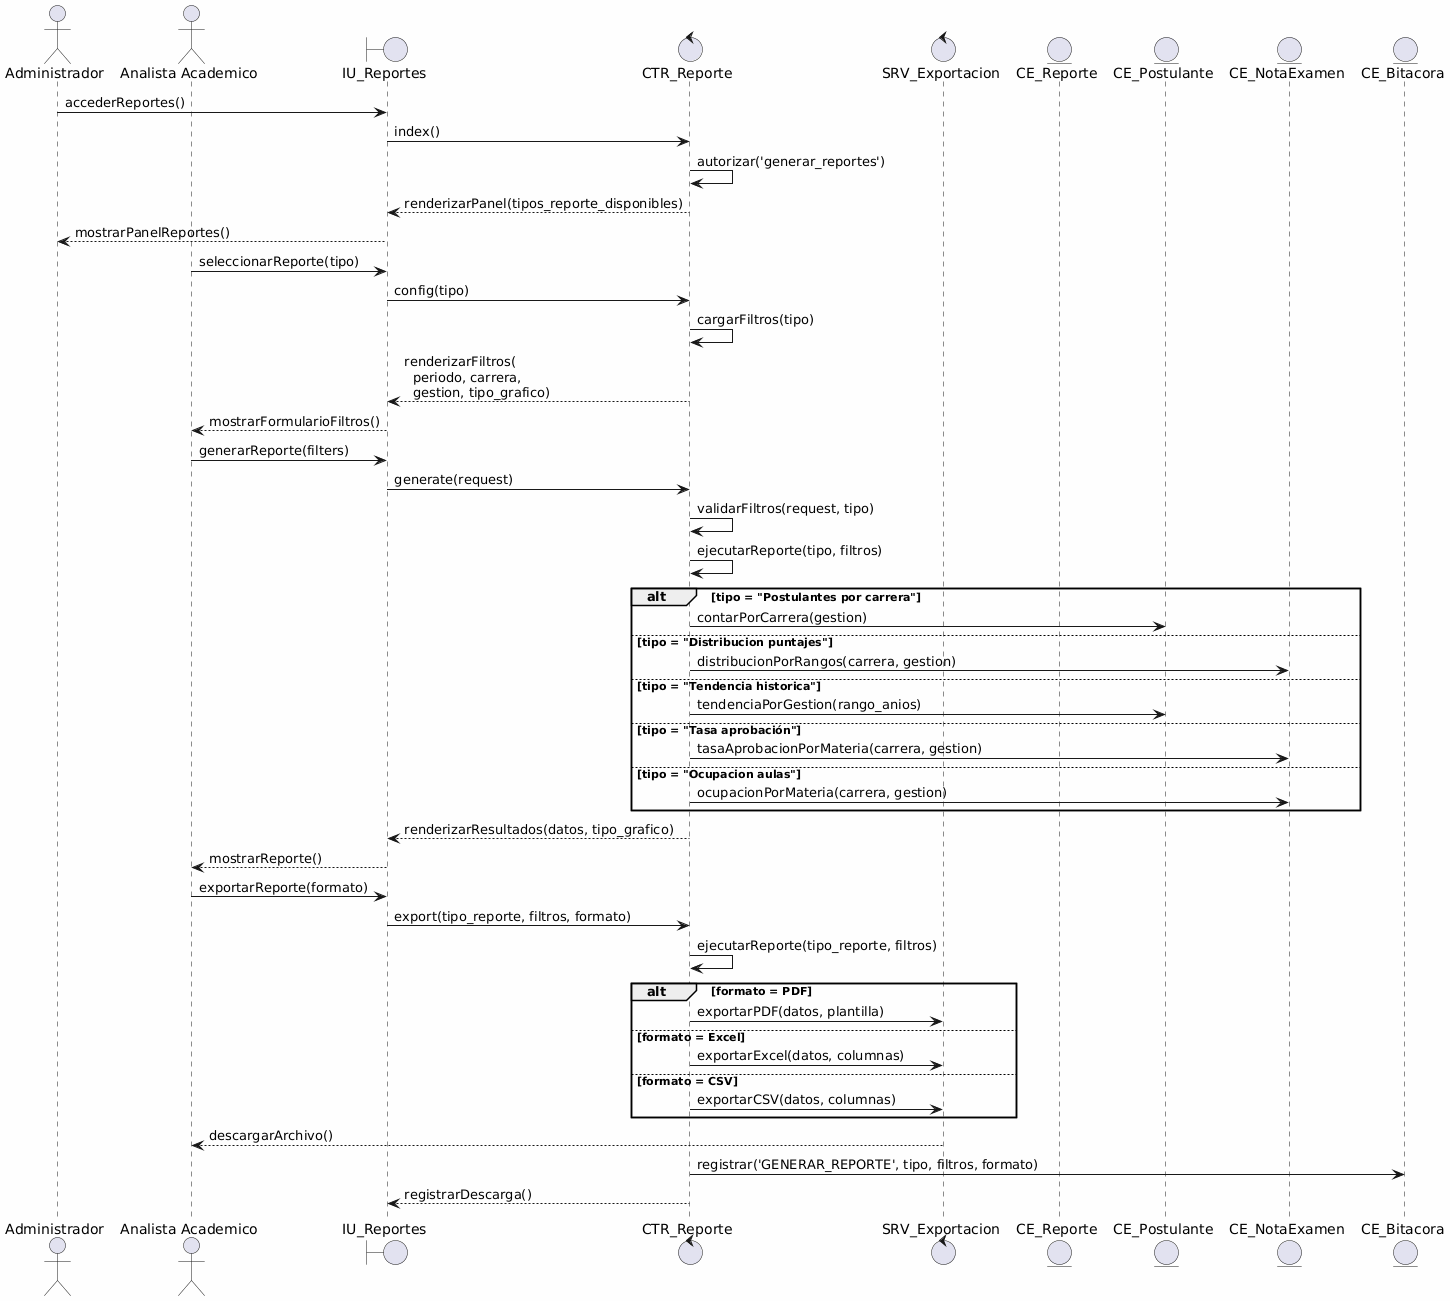

The diagram above was rendered by PlantUML. Its source (embedded in the PNG):
@startuml
skinparam backgroundColor #FEFEFE
skinparam defaultFontName Consolas

actor "Administrador" as admin
actor "Analista Academico" as analista
boundary "IU_Reportes" as vista
control "CTR_Reporte" as ctr
control "SRV_Exportacion" as exp
entity "CE_Reporte" as reporte
entity "CE_Postulante" as post
entity "CE_NotaExamen" as nota
entity "CE_Bitacora" as bitacora

admin -> vista: accederReportes()
vista -> ctr: index()
ctr -> ctr: autorizar('generar_reportes')
ctr --> vista: renderizarPanel(tipos_reporte_disponibles)
vista --> admin: mostrarPanelReportes()

analista -> vista: seleccionarReporte(tipo)
vista -> ctr: config(tipo)
ctr -> ctr: cargarFiltros(tipo)
ctr --> vista: renderizarFiltros(\n  periodo, carrera,\n  gestion, tipo_grafico)
vista --> analista: mostrarFormularioFiltros()

analista -> vista: generarReporte(filters)
vista -> ctr: generate(request)
ctr -> ctr: validarFiltros(request, tipo)
ctr -> ctr: ejecutarReporte(tipo, filtros)
alt tipo = "Postulantes por carrera"
  ctr -> post: contarPorCarrera(gestion)
else tipo = "Distribucion puntajes"
  ctr -> nota: distribucionPorRangos(carrera, gestion)
else tipo = "Tendencia historica"
  ctr -> post: tendenciaPorGestion(rango_anios)
else tipo = "Tasa aprobación"
  ctr -> nota: tasaAprobacionPorMateria(carrera, gestion)
else tipo = "Ocupacion aulas"
  ctr -> nota: ocupacionPorMateria(carrera, gestion)
end
ctr --> vista: renderizarResultados(datos, tipo_grafico)
vista --> analista: mostrarReporte()

analista -> vista: exportarReporte(formato)
vista -> ctr: export(tipo_reporte, filtros, formato)
ctr -> ctr: ejecutarReporte(tipo_reporte, filtros)
alt formato = PDF
  ctr -> exp: exportarPDF(datos, plantilla)
else formato = Excel
  ctr -> exp: exportarExcel(datos, columnas)
else formato = CSV
  ctr -> exp: exportarCSV(datos, columnas)
end
exp --> analista: descargarArchivo()

ctr -> bitacora: registrar('GENERAR_REPORTE', tipo, filtros, formato)
ctr --> vista: registrarDescarga()
@enduml